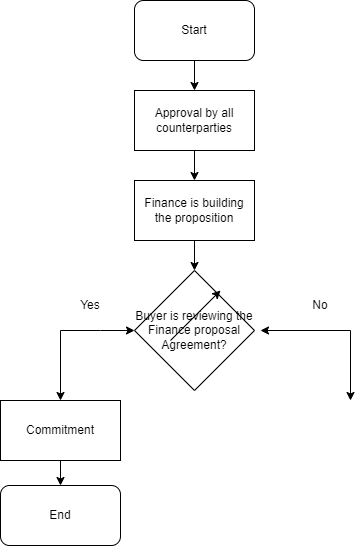

The diagram above was exported from draw.io. Its source (the exported page's mxGraphModel, read from the mxfile embedded in the PNG):
<mxGraphModel dx="1050" dy="587" grid="1" gridSize="10" guides="1" tooltips="1" connect="1" arrows="1" fold="1" page="1" pageScale="1" pageWidth="827" pageHeight="1169" math="0" shadow="0">
  <root>
    <mxCell id="0" />
    <mxCell id="1" parent="0" />
    <mxCell id="vfT9svWkp1EUFvDJ7Dww-1" value="Approval by all counterparties" style="whiteSpace=wrap;html=1;" vertex="1" parent="1">
      <mxGeometry x="354" y="130" width="120" height="60" as="geometry" />
    </mxCell>
    <mxCell id="vfT9svWkp1EUFvDJ7Dww-2" value="Start" style="rounded=1;whiteSpace=wrap;html=1;" vertex="1" parent="1">
      <mxGeometry x="354" y="40" width="120" height="60" as="geometry" />
    </mxCell>
    <mxCell id="vfT9svWkp1EUFvDJ7Dww-3" value="" style="endArrow=classic;html=1;rounded=0;entryX=0.5;entryY=0;entryDx=0;entryDy=0;" edge="1" parent="1" source="vfT9svWkp1EUFvDJ7Dww-2" target="vfT9svWkp1EUFvDJ7Dww-1">
      <mxGeometry width="50" height="50" relative="1" as="geometry">
        <mxPoint x="390" y="320" as="sourcePoint" />
        <mxPoint x="440" y="270" as="targetPoint" />
      </mxGeometry>
    </mxCell>
    <mxCell id="vfT9svWkp1EUFvDJ7Dww-4" value="Finance is building the proposition" style="whiteSpace=wrap;html=1;" vertex="1" parent="1">
      <mxGeometry x="354" y="220" width="120" height="60" as="geometry" />
    </mxCell>
    <mxCell id="vfT9svWkp1EUFvDJ7Dww-5" value="" style="endArrow=classic;html=1;rounded=0;entryX=0.5;entryY=0;entryDx=0;entryDy=0;exitX=0.5;exitY=1;exitDx=0;exitDy=0;" edge="1" parent="1" source="vfT9svWkp1EUFvDJ7Dww-1" target="vfT9svWkp1EUFvDJ7Dww-4">
      <mxGeometry width="50" height="50" relative="1" as="geometry">
        <mxPoint x="390" y="320" as="sourcePoint" />
        <mxPoint x="440" y="270" as="targetPoint" />
      </mxGeometry>
    </mxCell>
    <mxCell id="vfT9svWkp1EUFvDJ7Dww-6" value="Buyer is reviewing the Finance proposal&lt;br&gt;Agreement?" style="rhombus;whiteSpace=wrap;html=1;" vertex="1" parent="1">
      <mxGeometry x="354" y="310" width="120" height="120" as="geometry" />
    </mxCell>
    <mxCell id="vfT9svWkp1EUFvDJ7Dww-7" value="" style="endArrow=classic;html=1;rounded=0;entryX=0.5;entryY=0;entryDx=0;entryDy=0;exitX=0.5;exitY=1;exitDx=0;exitDy=0;" edge="1" parent="1" source="vfT9svWkp1EUFvDJ7Dww-4" target="vfT9svWkp1EUFvDJ7Dww-6">
      <mxGeometry width="50" height="50" relative="1" as="geometry">
        <mxPoint x="390" y="310" as="sourcePoint" />
        <mxPoint x="440" y="260" as="targetPoint" />
      </mxGeometry>
    </mxCell>
    <mxCell id="vfT9svWkp1EUFvDJ7Dww-8" value="" style="endArrow=classic;startArrow=classic;html=1;rounded=0;entryX=0;entryY=0.5;entryDx=0;entryDy=0;" edge="1" parent="1" target="vfT9svWkp1EUFvDJ7Dww-6">
      <mxGeometry width="50" height="50" relative="1" as="geometry">
        <mxPoint x="280" y="440" as="sourcePoint" />
        <mxPoint x="440" y="260" as="targetPoint" />
        <Array as="points">
          <mxPoint x="280" y="370" />
          <mxPoint x="320" y="370" />
        </Array>
      </mxGeometry>
    </mxCell>
    <mxCell id="vfT9svWkp1EUFvDJ7Dww-9" value="" style="endArrow=classic;startArrow=classic;html=1;rounded=0;" edge="1" parent="1">
      <mxGeometry width="50" height="50" relative="1" as="geometry">
        <mxPoint x="480" y="370" as="sourcePoint" />
        <mxPoint x="570" y="440" as="targetPoint" />
        <Array as="points">
          <mxPoint x="570" y="370" />
        </Array>
      </mxGeometry>
    </mxCell>
    <mxCell id="vfT9svWkp1EUFvDJ7Dww-10" value="Yes" style="text;strokeColor=none;align=center;fillColor=none;html=1;verticalAlign=middle;whiteSpace=wrap;rounded=0;" vertex="1" parent="1">
      <mxGeometry x="280" y="330" width="60" height="30" as="geometry" />
    </mxCell>
    <mxCell id="vfT9svWkp1EUFvDJ7Dww-11" value="No" style="text;strokeColor=none;align=center;fillColor=none;html=1;verticalAlign=middle;whiteSpace=wrap;rounded=0;" vertex="1" parent="1">
      <mxGeometry x="510" y="330" width="60" height="30" as="geometry" />
    </mxCell>
    <mxCell id="vfT9svWkp1EUFvDJ7Dww-18" style="edgeStyle=orthogonalEdgeStyle;rounded=0;orthogonalLoop=1;jettySize=auto;html=1;exitX=0.5;exitY=1;exitDx=0;exitDy=0;entryX=0.5;entryY=0;entryDx=0;entryDy=0;" edge="1" parent="1" source="vfT9svWkp1EUFvDJ7Dww-12" target="vfT9svWkp1EUFvDJ7Dww-16">
      <mxGeometry relative="1" as="geometry" />
    </mxCell>
    <mxCell id="vfT9svWkp1EUFvDJ7Dww-12" value="Commitment" style="whiteSpace=wrap;html=1;" vertex="1" parent="1">
      <mxGeometry x="220" y="440" width="120" height="60" as="geometry" />
    </mxCell>
    <mxCell id="vfT9svWkp1EUFvDJ7Dww-16" value="End" style="rounded=1;whiteSpace=wrap;html=1;" vertex="1" parent="1">
      <mxGeometry x="220" y="525" width="120" height="60" as="geometry" />
    </mxCell>
    <mxCell id="vfT9svWkp1EUFvDJ7Dww-17" value="" style="endArrow=classic;html=1;rounded=0;" edge="1" parent="1">
      <mxGeometry width="50" height="50" relative="1" as="geometry">
        <mxPoint x="390" y="380" as="sourcePoint" />
        <mxPoint x="440" y="330" as="targetPoint" />
      </mxGeometry>
    </mxCell>
  </root>
</mxGraphModel>